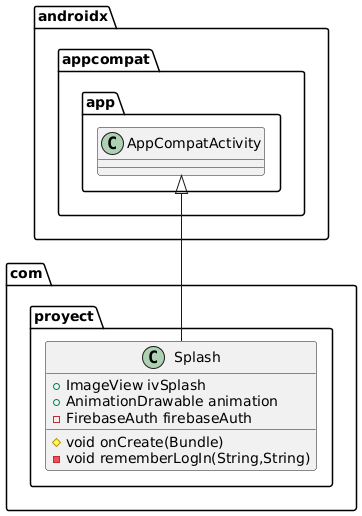

The diagram above was rendered by PlantUML. Its source (embedded in the PNG):
@startuml
class com.proyect.Splash {
+ ImageView ivSplash
+ AnimationDrawable animation
- FirebaseAuth firebaseAuth
# void onCreate(Bundle)
- void rememberLogIn(String,String)
}




androidx.appcompat.app.AppCompatActivity <|-- com.proyect.Splash
@enduml